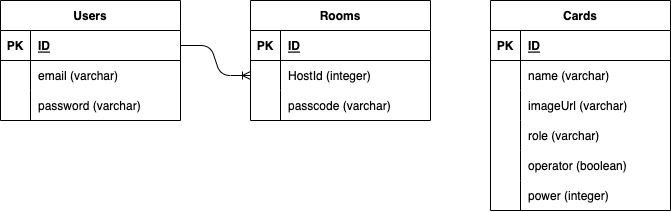

The diagram above was exported from draw.io. Its source (the exported page's mxGraphModel, read from the mxfile embedded in the PNG):
<mxGraphModel dx="804" dy="329" grid="1" gridSize="10" guides="1" tooltips="1" connect="1" arrows="1" fold="1" page="1" pageScale="1" pageWidth="850" pageHeight="1100" math="0" shadow="0">
  <root>
    <mxCell id="0" />
    <mxCell id="1" parent="0" />
    <mxCell id="2" value="Users" style="shape=table;startSize=30;container=1;collapsible=1;childLayout=tableLayout;fixedRows=1;rowLines=0;fontStyle=1;align=center;resizeLast=1;" vertex="1" parent="1">
      <mxGeometry x="120" y="40" width="180" height="120" as="geometry" />
    </mxCell>
    <mxCell id="3" value="" style="shape=tableRow;horizontal=0;startSize=0;swimlaneHead=0;swimlaneBody=0;fillColor=none;collapsible=0;dropTarget=0;points=[[0,0.5],[1,0.5]];portConstraint=eastwest;top=0;left=0;right=0;bottom=1;" vertex="1" parent="2">
      <mxGeometry y="30" width="180" height="30" as="geometry" />
    </mxCell>
    <mxCell id="4" value="PK" style="shape=partialRectangle;connectable=0;fillColor=none;top=0;left=0;bottom=0;right=0;fontStyle=1;overflow=hidden;" vertex="1" parent="3">
      <mxGeometry width="30" height="30" as="geometry">
        <mxRectangle width="30" height="30" as="alternateBounds" />
      </mxGeometry>
    </mxCell>
    <mxCell id="5" value="ID" style="shape=partialRectangle;connectable=0;fillColor=none;top=0;left=0;bottom=0;right=0;align=left;spacingLeft=6;fontStyle=5;overflow=hidden;" vertex="1" parent="3">
      <mxGeometry x="30" width="150" height="30" as="geometry">
        <mxRectangle width="150" height="30" as="alternateBounds" />
      </mxGeometry>
    </mxCell>
    <mxCell id="6" value="" style="shape=tableRow;horizontal=0;startSize=0;swimlaneHead=0;swimlaneBody=0;fillColor=none;collapsible=0;dropTarget=0;points=[[0,0.5],[1,0.5]];portConstraint=eastwest;top=0;left=0;right=0;bottom=0;" vertex="1" parent="2">
      <mxGeometry y="60" width="180" height="30" as="geometry" />
    </mxCell>
    <mxCell id="7" value="" style="shape=partialRectangle;connectable=0;fillColor=none;top=0;left=0;bottom=0;right=0;editable=1;overflow=hidden;" vertex="1" parent="6">
      <mxGeometry width="30" height="30" as="geometry">
        <mxRectangle width="30" height="30" as="alternateBounds" />
      </mxGeometry>
    </mxCell>
    <mxCell id="8" value="email (varchar)" style="shape=partialRectangle;connectable=0;fillColor=none;top=0;left=0;bottom=0;right=0;align=left;spacingLeft=6;overflow=hidden;" vertex="1" parent="6">
      <mxGeometry x="30" width="150" height="30" as="geometry">
        <mxRectangle width="150" height="30" as="alternateBounds" />
      </mxGeometry>
    </mxCell>
    <mxCell id="9" value="" style="shape=tableRow;horizontal=0;startSize=0;swimlaneHead=0;swimlaneBody=0;fillColor=none;collapsible=0;dropTarget=0;points=[[0,0.5],[1,0.5]];portConstraint=eastwest;top=0;left=0;right=0;bottom=0;" vertex="1" parent="2">
      <mxGeometry y="90" width="180" height="30" as="geometry" />
    </mxCell>
    <mxCell id="10" value="" style="shape=partialRectangle;connectable=0;fillColor=none;top=0;left=0;bottom=0;right=0;editable=1;overflow=hidden;" vertex="1" parent="9">
      <mxGeometry width="30" height="30" as="geometry">
        <mxRectangle width="30" height="30" as="alternateBounds" />
      </mxGeometry>
    </mxCell>
    <mxCell id="11" value="password (varchar)" style="shape=partialRectangle;connectable=0;fillColor=none;top=0;left=0;bottom=0;right=0;align=left;spacingLeft=6;overflow=hidden;" vertex="1" parent="9">
      <mxGeometry x="30" width="150" height="30" as="geometry">
        <mxRectangle width="150" height="30" as="alternateBounds" />
      </mxGeometry>
    </mxCell>
    <mxCell id="15" value="Cards" style="shape=table;startSize=30;container=1;collapsible=1;childLayout=tableLayout;fixedRows=1;rowLines=0;fontStyle=1;align=center;resizeLast=1;" vertex="1" parent="1">
      <mxGeometry x="610" y="40" width="180" height="210" as="geometry" />
    </mxCell>
    <mxCell id="16" value="" style="shape=tableRow;horizontal=0;startSize=0;swimlaneHead=0;swimlaneBody=0;fillColor=none;collapsible=0;dropTarget=0;points=[[0,0.5],[1,0.5]];portConstraint=eastwest;top=0;left=0;right=0;bottom=1;" vertex="1" parent="15">
      <mxGeometry y="30" width="180" height="30" as="geometry" />
    </mxCell>
    <mxCell id="17" value="PK" style="shape=partialRectangle;connectable=0;fillColor=none;top=0;left=0;bottom=0;right=0;fontStyle=1;overflow=hidden;" vertex="1" parent="16">
      <mxGeometry width="30" height="30" as="geometry">
        <mxRectangle width="30" height="30" as="alternateBounds" />
      </mxGeometry>
    </mxCell>
    <mxCell id="18" value="ID" style="shape=partialRectangle;connectable=0;fillColor=none;top=0;left=0;bottom=0;right=0;align=left;spacingLeft=6;fontStyle=5;overflow=hidden;" vertex="1" parent="16">
      <mxGeometry x="30" width="150" height="30" as="geometry">
        <mxRectangle width="150" height="30" as="alternateBounds" />
      </mxGeometry>
    </mxCell>
    <mxCell id="19" value="" style="shape=tableRow;horizontal=0;startSize=0;swimlaneHead=0;swimlaneBody=0;fillColor=none;collapsible=0;dropTarget=0;points=[[0,0.5],[1,0.5]];portConstraint=eastwest;top=0;left=0;right=0;bottom=0;" vertex="1" parent="15">
      <mxGeometry y="60" width="180" height="30" as="geometry" />
    </mxCell>
    <mxCell id="20" value="" style="shape=partialRectangle;connectable=0;fillColor=none;top=0;left=0;bottom=0;right=0;editable=1;overflow=hidden;" vertex="1" parent="19">
      <mxGeometry width="30" height="30" as="geometry">
        <mxRectangle width="30" height="30" as="alternateBounds" />
      </mxGeometry>
    </mxCell>
    <mxCell id="21" value="name (varchar)" style="shape=partialRectangle;connectable=0;fillColor=none;top=0;left=0;bottom=0;right=0;align=left;spacingLeft=6;overflow=hidden;" vertex="1" parent="19">
      <mxGeometry x="30" width="150" height="30" as="geometry">
        <mxRectangle width="150" height="30" as="alternateBounds" />
      </mxGeometry>
    </mxCell>
    <mxCell id="22" value="" style="shape=tableRow;horizontal=0;startSize=0;swimlaneHead=0;swimlaneBody=0;fillColor=none;collapsible=0;dropTarget=0;points=[[0,0.5],[1,0.5]];portConstraint=eastwest;top=0;left=0;right=0;bottom=0;" vertex="1" parent="15">
      <mxGeometry y="90" width="180" height="30" as="geometry" />
    </mxCell>
    <mxCell id="23" value="" style="shape=partialRectangle;connectable=0;fillColor=none;top=0;left=0;bottom=0;right=0;editable=1;overflow=hidden;" vertex="1" parent="22">
      <mxGeometry width="30" height="30" as="geometry">
        <mxRectangle width="30" height="30" as="alternateBounds" />
      </mxGeometry>
    </mxCell>
    <mxCell id="24" value="imageUrl (varchar)" style="shape=partialRectangle;connectable=0;fillColor=none;top=0;left=0;bottom=0;right=0;align=left;spacingLeft=6;overflow=hidden;" vertex="1" parent="22">
      <mxGeometry x="30" width="150" height="30" as="geometry">
        <mxRectangle width="150" height="30" as="alternateBounds" />
      </mxGeometry>
    </mxCell>
    <mxCell id="28" value="" style="shape=tableRow;horizontal=0;startSize=0;swimlaneHead=0;swimlaneBody=0;fillColor=none;collapsible=0;dropTarget=0;points=[[0,0.5],[1,0.5]];portConstraint=eastwest;top=0;left=0;right=0;bottom=0;" vertex="1" parent="15">
      <mxGeometry y="120" width="180" height="30" as="geometry" />
    </mxCell>
    <mxCell id="29" value="" style="shape=partialRectangle;connectable=0;fillColor=none;top=0;left=0;bottom=0;right=0;editable=1;overflow=hidden;" vertex="1" parent="28">
      <mxGeometry width="30" height="30" as="geometry">
        <mxRectangle width="30" height="30" as="alternateBounds" />
      </mxGeometry>
    </mxCell>
    <mxCell id="30" value="role (varchar)" style="shape=partialRectangle;connectable=0;fillColor=none;top=0;left=0;bottom=0;right=0;align=left;spacingLeft=6;overflow=hidden;" vertex="1" parent="28">
      <mxGeometry x="30" width="150" height="30" as="geometry">
        <mxRectangle width="150" height="30" as="alternateBounds" />
      </mxGeometry>
    </mxCell>
    <mxCell id="31" value="" style="shape=tableRow;horizontal=0;startSize=0;swimlaneHead=0;swimlaneBody=0;fillColor=none;collapsible=0;dropTarget=0;points=[[0,0.5],[1,0.5]];portConstraint=eastwest;top=0;left=0;right=0;bottom=0;" vertex="1" parent="15">
      <mxGeometry y="150" width="180" height="30" as="geometry" />
    </mxCell>
    <mxCell id="32" value="" style="shape=partialRectangle;connectable=0;fillColor=none;top=0;left=0;bottom=0;right=0;editable=1;overflow=hidden;" vertex="1" parent="31">
      <mxGeometry width="30" height="30" as="geometry">
        <mxRectangle width="30" height="30" as="alternateBounds" />
      </mxGeometry>
    </mxCell>
    <mxCell id="33" value="operator (boolean)" style="shape=partialRectangle;connectable=0;fillColor=none;top=0;left=0;bottom=0;right=0;align=left;spacingLeft=6;overflow=hidden;" vertex="1" parent="31">
      <mxGeometry x="30" width="150" height="30" as="geometry">
        <mxRectangle width="150" height="30" as="alternateBounds" />
      </mxGeometry>
    </mxCell>
    <mxCell id="34" value="" style="shape=tableRow;horizontal=0;startSize=0;swimlaneHead=0;swimlaneBody=0;fillColor=none;collapsible=0;dropTarget=0;points=[[0,0.5],[1,0.5]];portConstraint=eastwest;top=0;left=0;right=0;bottom=0;" vertex="1" parent="15">
      <mxGeometry y="180" width="180" height="30" as="geometry" />
    </mxCell>
    <mxCell id="35" value="" style="shape=partialRectangle;connectable=0;fillColor=none;top=0;left=0;bottom=0;right=0;editable=1;overflow=hidden;" vertex="1" parent="34">
      <mxGeometry width="30" height="30" as="geometry">
        <mxRectangle width="30" height="30" as="alternateBounds" />
      </mxGeometry>
    </mxCell>
    <mxCell id="36" value="power (integer)" style="shape=partialRectangle;connectable=0;fillColor=none;top=0;left=0;bottom=0;right=0;align=left;spacingLeft=6;overflow=hidden;" vertex="1" parent="34">
      <mxGeometry x="30" width="150" height="30" as="geometry">
        <mxRectangle width="150" height="30" as="alternateBounds" />
      </mxGeometry>
    </mxCell>
    <mxCell id="37" value="Rooms" style="shape=table;startSize=30;container=1;collapsible=1;childLayout=tableLayout;fixedRows=1;rowLines=0;fontStyle=1;align=center;resizeLast=1;" vertex="1" parent="1">
      <mxGeometry x="370" y="40" width="180" height="120" as="geometry" />
    </mxCell>
    <mxCell id="38" value="" style="shape=tableRow;horizontal=0;startSize=0;swimlaneHead=0;swimlaneBody=0;fillColor=none;collapsible=0;dropTarget=0;points=[[0,0.5],[1,0.5]];portConstraint=eastwest;top=0;left=0;right=0;bottom=1;" vertex="1" parent="37">
      <mxGeometry y="30" width="180" height="30" as="geometry" />
    </mxCell>
    <mxCell id="39" value="PK" style="shape=partialRectangle;connectable=0;fillColor=none;top=0;left=0;bottom=0;right=0;fontStyle=1;overflow=hidden;" vertex="1" parent="38">
      <mxGeometry width="30" height="30" as="geometry">
        <mxRectangle width="30" height="30" as="alternateBounds" />
      </mxGeometry>
    </mxCell>
    <mxCell id="40" value="ID" style="shape=partialRectangle;connectable=0;fillColor=none;top=0;left=0;bottom=0;right=0;align=left;spacingLeft=6;fontStyle=5;overflow=hidden;" vertex="1" parent="38">
      <mxGeometry x="30" width="150" height="30" as="geometry">
        <mxRectangle width="150" height="30" as="alternateBounds" />
      </mxGeometry>
    </mxCell>
    <mxCell id="41" value="" style="shape=tableRow;horizontal=0;startSize=0;swimlaneHead=0;swimlaneBody=0;fillColor=none;collapsible=0;dropTarget=0;points=[[0,0.5],[1,0.5]];portConstraint=eastwest;top=0;left=0;right=0;bottom=0;" vertex="1" parent="37">
      <mxGeometry y="60" width="180" height="30" as="geometry" />
    </mxCell>
    <mxCell id="42" value="" style="shape=partialRectangle;connectable=0;fillColor=none;top=0;left=0;bottom=0;right=0;editable=1;overflow=hidden;" vertex="1" parent="41">
      <mxGeometry width="30" height="30" as="geometry">
        <mxRectangle width="30" height="30" as="alternateBounds" />
      </mxGeometry>
    </mxCell>
    <mxCell id="43" value="HostId (integer)" style="shape=partialRectangle;connectable=0;fillColor=none;top=0;left=0;bottom=0;right=0;align=left;spacingLeft=6;overflow=hidden;" vertex="1" parent="41">
      <mxGeometry x="30" width="150" height="30" as="geometry">
        <mxRectangle width="150" height="30" as="alternateBounds" />
      </mxGeometry>
    </mxCell>
    <mxCell id="44" value="" style="shape=tableRow;horizontal=0;startSize=0;swimlaneHead=0;swimlaneBody=0;fillColor=none;collapsible=0;dropTarget=0;points=[[0,0.5],[1,0.5]];portConstraint=eastwest;top=0;left=0;right=0;bottom=0;" vertex="1" parent="37">
      <mxGeometry y="90" width="180" height="30" as="geometry" />
    </mxCell>
    <mxCell id="45" value="" style="shape=partialRectangle;connectable=0;fillColor=none;top=0;left=0;bottom=0;right=0;editable=1;overflow=hidden;" vertex="1" parent="44">
      <mxGeometry width="30" height="30" as="geometry">
        <mxRectangle width="30" height="30" as="alternateBounds" />
      </mxGeometry>
    </mxCell>
    <mxCell id="46" value="passcode (varchar)" style="shape=partialRectangle;connectable=0;fillColor=none;top=0;left=0;bottom=0;right=0;align=left;spacingLeft=6;overflow=hidden;" vertex="1" parent="44">
      <mxGeometry x="30" width="150" height="30" as="geometry">
        <mxRectangle width="150" height="30" as="alternateBounds" />
      </mxGeometry>
    </mxCell>
    <mxCell id="47" value="" style="edgeStyle=entityRelationEdgeStyle;fontSize=12;html=1;endArrow=ERoneToMany;" edge="1" parent="1" source="3" target="41">
      <mxGeometry width="100" height="100" relative="1" as="geometry">
        <mxPoint x="300" y="260" as="sourcePoint" />
        <mxPoint x="390" y="200" as="targetPoint" />
      </mxGeometry>
    </mxCell>
  </root>
</mxGraphModel>